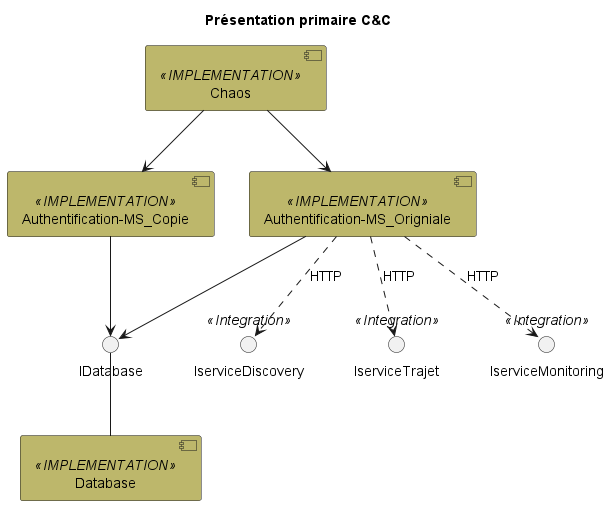

The diagram above was rendered by PlantUML. Its source (embedded in the PNG):
@startuml
title Présentation primaire C&C
skinparam component {
  backgroundColor<<IMPLEMENTATION>> DarkKhaki
  backgroundColor<<Integration>> yellow
}
component Authentification-MS_Copie  as ms2 <<IMPLEMENTATION>> {
  }
component Authentification-MS_Origniale as ms1 <<IMPLEMENTATION>>{
  }
  () IserviceDiscovery as equipe4 <<Integration>> 
  () IserviceTrajet as equipe6 <<Integration>> 
 
  () IserviceMonitoring  as equipe8 <<Integration>>

  () IDatabase

[Database] as bd <<IMPLEMENTATION>>
[Chaos] as k <<IMPLEMENTATION>>

k --> ms1
k --> ms2
 ms1 ..> equipe4: HTTP
 ms1 ..> equipe6 : HTTP
 ms1 ..> equipe8 : HTTP
ms1 --> IDatabase
ms2 --> IDatabase
IDatabase -- bd

@enduml